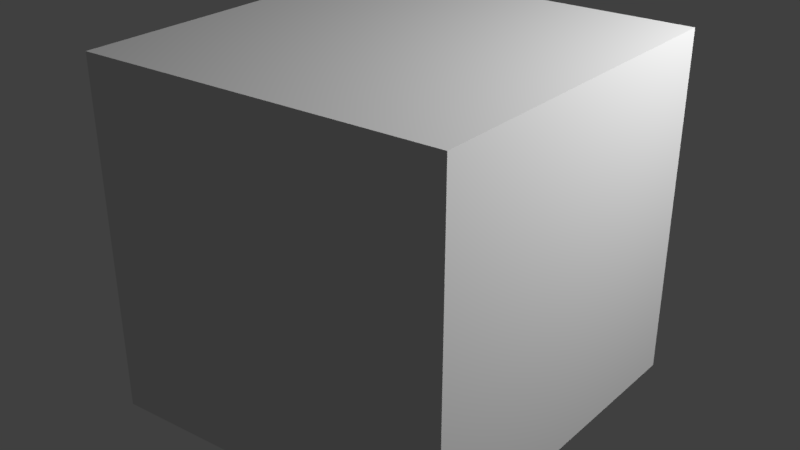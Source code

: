 # Source: box.blend  (saved by Blender 2.79.0; exported with 4.5.12 LTS)
import bpy
from mathutils import Matrix  # noqa: F401  (used for matrix-valued properties, if any)

bpy.ops.wm.read_factory_settings(use_empty=True)
scene = bpy.context.scene
scene.name = 'Scene'

# ---- collections
col_collection_1 = bpy.data.collections.new('Collection 1'); scene.collection.children.link(col_collection_1)

# ---- materials (node trees are filled in below, after node groups)
mat_material_002 = bpy.data.materials.new('Material_002')
mat_material_002.alpha_threshold = 0.0
mat_material_002.use_transparent_shadow = False
mat_material_002.preview_render_type = 'CUBE'
mat_material_002.specular_color = (0.5, 0.5, 0.5)
mat_material_002.roughness = 0.5

# ---- material node trees

# ---- world
world_world = bpy.data.worlds.new('World'); scene.world = world_world
world_world.color = (0.05088, 0.05088, 0.05088)
world_world.use_sun_shadow = False
world_world.sun_shadow_jitter_overblur = 0.0
world_world.cycles.sampling_method = 'MANUAL'

# ---- lights
light_lamp_001 = bpy.data.lights.new('Lamp.001', 'POINT')
light_lamp_001.transmission_factor = 0.0
light_lamp_001.cutoff_distance = 30.0
light_lamp_001.energy = 100.0
light_lamp_001.shadow_buffer_clip_start = 1.001
light_lamp_001.shadow_soft_size = 0.1
light_lamp_001.shadow_maximum_resolution = 0.006
light_lamp_001.use_absolute_resolution = True
light_lamp = bpy.data.lights.new('Lamp', 'POINT')
light_lamp.transmission_factor = 0.0
light_lamp.cutoff_distance = 30.0
light_lamp.energy = 415.0
light_lamp.shadow_buffer_clip_start = 1.001
light_lamp.shadow_soft_size = 0.1
light_lamp.shadow_maximum_resolution = 0.006
light_lamp.use_absolute_resolution = True

# ---- meshes
me_cube_001 = bpy.data.meshes.new('Cube.001')
me_cube_001.from_pydata([(-1.0, -1.0, -1.0), (-1.0, -1.0, 1.0), (-1.0, 1.0, -1.0), (-1.0, 1.0, 1.0), (0.9969, -0.8483, -1.002), (0.9969, -0.8483, 0.998), (0.9969, 1.152, -1.002), (0.9969, 1.152, 0.998)], [], [(1, 2, 0), (3, 6, 2), (7, 4, 6), (5, 0, 4), (6, 0, 2), (3, 5, 7), (1, 3, 2), (3, 7, 6), (7, 5, 4), (5, 1, 0), (6, 4, 0), (3, 1, 5)])
_uv = me_cube_001.uv_layers.new(name='UVMap')
_uv.uv.foreach_set('vector', [0.9999, 9.998e-05, 9.998e-05, 0.9999, 9.998e-05, 0.0001, 0.0002339, 0.9999, 0.9975, 9.986e-05, 0.9976, 0.9988, 0.9999, 0.9999, 9.998e-05, 9.998e-05, 0.9999, 9.998e-05, 0.9989, 0.9976, 0.0011, 9.986e-05, 0.9999, 0.0001014, 0.9257, 0.9999, 9.67e-05, 9.62e-05, 0.9257, 0.07042, 0.07042, 0.9257, 0.9296, 9.62e-05, 0.9999, 0.9257, 0.9999, 9.998e-05, 0.9999, 0.9999, 9.998e-05, 0.9999, 0.0002339, 0.9999, 9.986e-05, 0.001232, 0.9975, 9.986e-05, 0.9999, 0.9999, 0.0001, 0.9999, 9.998e-05, 9.998e-05, 0.9989, 0.9976, 9.986e-05, 0.9976, 0.0011, 9.986e-05, 0.9257, 0.9999, 9.62e-05, 0.9296, 9.67e-05, 9.62e-05, 0.07042, 0.9257, 9.62e-05, 9.631e-05, 0.9296, 9.62e-05])
_ca = me_cube_001.color_attributes.new('Col', 'BYTE_COLOR', 'CORNER')
_ca.data.foreach_set('color', [1.0, 1.0, 1.0, 1.0, 1.0, 1.0, 1.0, 1.0, 1.0, 1.0, 1.0, 1.0, 1.0, 1.0, 1.0, 1.0, 1.0, 1.0, 1.0, 1.0, 1.0, 1.0, 1.0, 1.0, 0.02843, 0.02217, 1.0, 1.0, 1.0, 0.9301, 0.002125, 1.0, 1.0, 0.007499, 0.8714, 1.0, 0.005182, 1.0, 0.7084, 1.0, 1.0, 0.2874, 0.0, 1.0, 1.0, 0.9301, 0.002125, 1.0, 1.0, 1.0, 1.0, 1.0, 1.0, 1.0, 1.0, 1.0, 1.0, 1.0, 1.0, 1.0, 1.0, 0.006512, 0.0009106, 1.0, 0.005182, 1.0, 0.7084, 1.0, 0.02843, 0.02217, 1.0, 1.0, 1.0, 1.0, 1.0, 1.0, 1.0, 1.0, 1.0, 1.0, 1.0, 1.0, 1.0, 1.0, 1.0, 1.0, 1.0, 1.0, 1.0, 1.0, 1.0, 1.0, 1.0, 1.0, 1.0, 1.0, 0.02843, 0.02217, 1.0, 1.0, 0.005182, 1.0, 0.7084, 1.0, 1.0, 0.9301, 0.002125, 1.0, 0.005182, 1.0, 0.7084, 1.0, 0.02519, 1.0, 0.0006071, 1.0, 1.0, 0.2874, 0.0, 1.0, 1.0, 1.0, 1.0, 1.0, 1.0, 0.9301, 0.002125, 1.0, 1.0, 1.0, 1.0, 1.0, 1.0, 0.006512, 0.0009106, 1.0, 0.02519, 1.0, 0.0006071, 1.0, 0.005182, 1.0, 0.7084, 1.0])
me_cube_001.materials.append(mat_material_002)
me_cube_001.use_remesh_preserve_volume = False
me_cube_001.use_remesh_preserve_attributes = False
me_cube_001.use_mirror_vertex_groups = False
me_cube_001.update()

# ---- objects
ob_cube = bpy.data.objects.new('Cube', me_cube_001)
ob_lamp_001 = bpy.data.objects.new('Lamp.001', light_lamp_001)
ob_lamp = bpy.data.objects.new('Lamp', light_lamp)

# ---- transforms, parenting, visibility, modifiers, constraints
ob_cube.location = (1.0, -0.4514, 0.5092)
ob_cube.lineart.crease_threshold = 0.0
ob_lamp_001.location = (4.076, 1.005, 5.904)
ob_lamp_001.rotation_euler = (0.6503, 0.05522, 1.866)
ob_lamp_001.lineart.crease_threshold = 0.0
ob_lamp.location = (4.076, 1.005, 3.225)
ob_lamp.rotation_euler = (0.6503, 0.05522, 1.866)
ob_lamp.lock_rotations_4d = False
ob_lamp.empty_display_type = 'ARROWS'
ob_lamp.color = (0.0, 0.0, 0.0, 0.0)
ob_lamp.lineart.crease_threshold = 0.0

# ---- collection membership
col_collection_1.objects.link(ob_cube)
col_collection_1.objects.link(ob_lamp_001)
col_collection_1.objects.link(ob_lamp)

# ---- scene / render settings (as saved in the file)
scene.frame_start = 0; scene.frame_end = 20; scene.frame_set(20)
scene.render.engine = 'BLENDER_EEVEE_NEXT'
scene.render.resolution_percentage = 50
scene.render.dither_intensity = 0.0
scene.cycles.use_denoising = False
scene.cycles.samples = 128
scene.cycles.sampling_pattern = 'TABULATED_SOBOL'
scene.cycles.use_adaptive_sampling = False
scene.cycles.use_light_tree = False
scene.cycles.blur_glossy = 0.0
scene.cycles.sample_clamp_indirect = 0.0
scene.view_settings.view_transform = 'Standard'
bpy.context.view_layer.update()

# ---- added for rendering (the .blend has no active camera): camera
cam_auto = bpy.data.cameras.new('AutoCamera')
cam_auto.lens = 50.0
cam_auto.sensor_width = 36.0
cam_auto.clip_end = 1000.0
ob_auto_camera = bpy.data.objects.new('AutoCamera', cam_auto)
scene.collection.objects.link(ob_auto_camera)
ob_auto_camera.location = (4.28607, -4.3206, 3.1382)
ob_auto_camera.rotation_euler = (1.09748, -7.21219e-08, 0.694738)
scene.camera = ob_auto_camera
bpy.context.view_layer.update()
